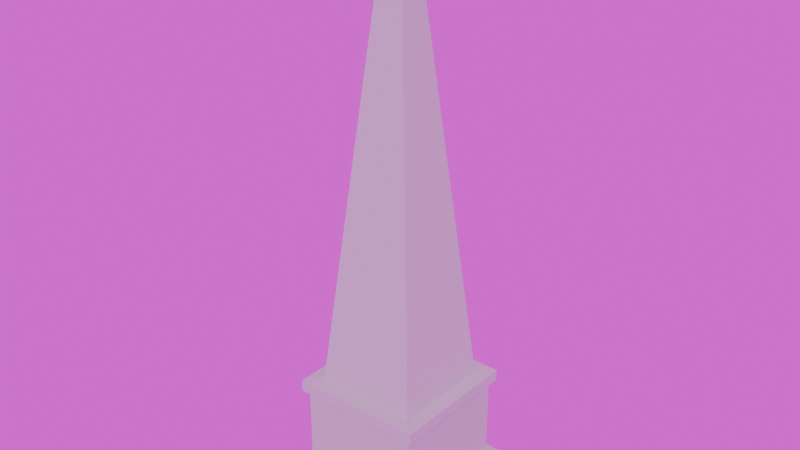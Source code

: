 # Source: Monumento.blend  (saved by Blender 4.1.24; exported with 4.5.12 LTS)
import bpy
from mathutils import Matrix  # noqa: F401  (used for matrix-valued properties, if any)

bpy.ops.wm.read_factory_settings(use_empty=True)
scene = bpy.context.scene
scene.name = 'Scene'

# ---- collections
col_collection = bpy.data.collections.new('Collection'); scene.collection.children.link(col_collection)

# ---- images (referenced by path relative to the original .blend; pixels are not part of the script)
import os
ASSET_DIR = os.environ.get("B2B_ASSET_DIR", "")  # directory of the original .blend (textures are referenced by path, not embedded)
HERE = os.path.dirname(os.path.abspath(__file__))  # packed textures are extracted next to this script under _unpacked/

def load_image(name, relpath, width, height, colorspace="sRGB"):
    """Load a texture the original file referenced (path relative to the .blend, or extracted next to this script)."""
    p = next((c for c in (os.path.join(HERE, relpath), os.path.join(ASSET_DIR, relpath)) if relpath and os.path.exists(c)), "")
    if p:
        img = bpy.data.images.load(p, check_existing=True)
        img.name = name
    else:  # same state as the original file: an image datablock whose file is absent (Cycles renders it pink)
        img = bpy.data.images.new(name, width, height)
        img.source = "FILE"
        img.filepath = "//" + (relpath or name)
    img.colorspace_settings.name = colorspace
    return img
img_sunflowers_puresky_4k_exr = load_image('sunflowers_puresky_4k.exr', 'sunflowers_puresky_4k.exr', 1024, 1024, 'Linear Rec.709')

# ---- materials (node trees are filled in below, after node groups)
mat_material = bpy.data.materials.new('Material')
mat_material.use_transparent_shadow = False

# ---- material node trees
mat_material.use_nodes = True; mat_material.node_tree.nodes.clear()
_N = mat_material.node_tree.nodes; _L = mat_material.node_tree.links
n0 = _N.new('ShaderNodeBsdfPrincipled'); n0.name = 'Principled BSDF'; n0.location = (10, 300)
n0.inputs[0].default_value = (0.505, 0.505, 0.505, 1.0)
n0.inputs[2].default_value = 1.0
n1 = _N.new('ShaderNodeOutputMaterial'); n1.name = 'Material Output'; n1.location = (300, 300)
_L.new(n0.outputs[0], n1.inputs[0])
n1.is_active_output = True

# ---- world
world_world_001 = bpy.data.worlds.new('World.001'); scene.world = world_world_001
world_world_001.use_nodes = True; world_world_001.node_tree.nodes.clear()
_N = world_world_001.node_tree.nodes; _L = world_world_001.node_tree.links
n0 = _N.new('ShaderNodeOutputWorld'); n0.name = 'World Output'; n0.location = (300, 300)
n1 = _N.new('ShaderNodeTexEnvironment'); n1.name = 'Environment Texture'; n1.location = (-60, 354)
n1.image = img_sunflowers_puresky_4k_exr
_L.new(n1.outputs[0], n0.inputs[0])
n0.is_active_output = True
world_world_001.use_sun_shadow = False
world_world_001.sun_shadow_jitter_overblur = 0.0

# ---- meshes
me_cube = bpy.data.meshes.new('Cube')
me_cube.from_pydata([(-0.2166, -0.2166, 0.01983), (-0.2166, -0.2166, 0.09952), (-0.2166, 0.2166, 0.01983), (-0.2166, 0.2166, 0.09952), (0.2166, -0.2166, 0.01983), (0.2166, -0.2166, 0.09952), (0.2166, 0.2166, 0.01983), (0.2166, 0.2166, 0.09952), (-0.1825, -0.1825, 0.09952), (-0.1825, 0.1825, 0.09952), (0.1825, 0.1825, 0.09952), (0.1825, -0.1825, 0.09952), (-0.1825, -0.1825, 0.3604), (-0.1825, 0.1825, 0.3604), (0.1825, 0.1825, 0.3604), (0.1825, -0.1825, 0.3604), (-0.1972, -0.1972, 0.3604), (-0.1972, 0.1972, 0.3604), (0.1972, 0.1972, 0.3604), (0.1972, -0.1972, 0.3604), (-0.1972, -0.1972, 0.3949), (-0.1972, 0.1972, 0.3949), (0.1972, 0.1972, 0.3949), (0.1972, -0.1972, 0.3949), (-0.1527, -0.1527, 0.3949), (-0.1527, 0.1527, 0.3949), (0.1527, 0.1527, 0.3949), (0.1527, -0.1527, 0.3949), (-0.02339, -0.02339, 1.705), (-0.02339, 0.02339, 1.705), (0.02339, 0.02339, 1.705), (0.02339, -0.02339, 1.705), (-0.03523, -0.03523, 1.705), (-0.03523, 0.03523, 1.705), (0.03523, 0.03523, 1.705), (0.03523, -0.03523, 1.705), (-0.03523, -0.03523, 1.734), (-0.03523, 0.03523, 1.734), (0.03523, 0.03523, 1.734), (0.03523, -0.03523, 1.734)], [], [(0, 1, 3, 2), (2, 3, 7, 6), (6, 7, 5, 4), (4, 5, 1, 0), (2, 6, 4, 0), (3, 1, 8, 9), (8, 11, 15, 12), (1, 5, 11, 8), (7, 3, 9, 10), (5, 7, 10, 11), (15, 14, 18, 19), (10, 9, 13, 14), (11, 10, 14, 15), (9, 8, 12, 13), (17, 16, 20, 21), (13, 12, 16, 17), (12, 15, 19, 16), (14, 13, 17, 18), (20, 23, 27, 24), (16, 19, 23, 20), (18, 17, 21, 22), (19, 18, 22, 23), (27, 26, 30, 31), (22, 21, 25, 26), (23, 22, 26, 27), (21, 20, 24, 25), (28, 31, 35, 32), (25, 24, 28, 29), (24, 27, 31, 28), (26, 25, 29, 30), (34, 33, 37, 38), (30, 29, 33, 34), (31, 30, 34, 35), (29, 28, 32, 33), (38, 37, 36, 39), (35, 34, 38, 39), (33, 32, 36, 37), (32, 35, 39, 36)])
_uv = me_cube.uv_layers.new(name='UVMap')
_uv.uv.foreach_set('vector', [0.375, 0.0, 0.625, 0.0, 0.625, 0.25, 0.375, 0.25, 0.375, 0.25, 0.625, 0.25, 0.625, 0.5, 0.375, 0.5, 0.375, 0.5, 0.625, 0.5, 0.625, 0.75, 0.375, 0.75, 0.375, 0.75, 0.625, 0.75, 0.625, 1.0, 0.375, 1.0, 0.125, 0.5, 0.375, 0.5, 0.375, 0.75, 0.125, 0.75, 0.625, 0.25, 0.625, 0.0, 0.625, 0.0, 0.625, 0.25, 0.625, 1.0, 0.625, 0.75, 0.625, 0.75, 0.625, 1.0, 0.625, 1.0, 0.625, 0.75, 0.625, 0.75, 0.625, 1.0, 0.625, 0.5, 0.625, 0.25, 0.625, 0.25, 0.625, 0.5, 0.625, 0.75, 0.625, 0.5, 0.625, 0.5, 0.625, 0.75, 0.625, 0.75, 0.625, 0.5, 0.625, 0.5, 0.625, 0.75, 0.625, 0.5, 0.625, 0.25, 0.625, 0.25, 0.625, 0.5, 0.625, 0.75, 0.625, 0.5, 0.625, 0.5, 0.625, 0.75, 0.625, 0.25, 0.625, 0.0, 0.625, 0.0, 0.625, 0.25, 0.625, 0.25, 0.625, 0.0, 0.625, 0.0, 0.625, 0.25, 0.625, 0.25, 0.625, 0.0, 0.625, 0.0, 0.625, 0.25, 0.625, 1.0, 0.625, 0.75, 0.625, 0.75, 0.625, 1.0, 0.625, 0.5, 0.625, 0.25, 0.625, 0.25, 0.625, 0.5, 0.625, 1.0, 0.625, 0.75, 0.625, 0.75, 0.625, 1.0, 0.625, 1.0, 0.625, 0.75, 0.625, 0.75, 0.625, 1.0, 0.625, 0.5, 0.625, 0.25, 0.625, 0.25, 0.625, 0.5, 0.625, 0.75, 0.625, 0.5, 0.625, 0.5, 0.625, 0.75, 0.625, 0.75, 0.625, 0.5, 0.625, 0.5, 0.625, 0.75, 0.625, 0.5, 0.625, 0.25, 0.625, 0.25, 0.625, 0.5, 0.625, 0.75, 0.625, 0.5, 0.625, 0.5, 0.625, 0.75, 0.625, 0.25, 0.625, 0.0, 0.625, 0.0, 0.625, 0.25, 0.625, 1.0, 0.625, 0.75, 0.625, 0.75, 0.625, 1.0, 0.625, 0.25, 0.625, 0.0, 0.625, 0.0, 0.625, 0.25, 0.625, 1.0, 0.625, 0.75, 0.625, 0.75, 0.625, 1.0, 0.625, 0.5, 0.625, 0.25, 0.625, 0.25, 0.625, 0.5, 0.625, 0.5, 0.625, 0.25, 0.625, 0.25, 0.625, 0.5, 0.625, 0.5, 0.625, 0.25, 0.625, 0.25, 0.625, 0.5, 0.625, 0.75, 0.625, 0.5, 0.625, 0.5, 0.625, 0.75, 0.625, 0.25, 0.625, 0.0, 0.625, 0.0, 0.625, 0.25, 0.625, 0.5, 0.875, 0.5, 0.875, 0.75, 0.625, 0.75, 0.625, 0.75, 0.625, 0.5, 0.625, 0.5, 0.625, 0.75, 0.625, 0.25, 0.625, 0.0, 0.625, 0.0, 0.625, 0.25, 0.625, 1.0, 0.625, 0.75, 0.625, 0.75, 0.625, 1.0])
me_cube.materials.append(mat_material)
me_cube.update()

# ---- objects
ob_monumento__convcol = bpy.data.objects.new('Monumento -convcol', me_cube)

# ---- transforms, parenting, visibility, modifiers, constraints
ob_monumento__convcol.location = (0.0, 0.0, 0.0)
ob_monumento__convcol.scale = (3.83, 3.83, 3.83)

# ---- collection membership
col_collection.objects.link(ob_monumento__convcol)

# ---- scene / render settings (as saved in the file)
scene.frame_start = 1; scene.frame_end = 250; scene.frame_set(1)
scene.render.engine = 'BLENDER_EEVEE_NEXT'
scene.cycles.sampling_pattern = 'TABULATED_SOBOL'
scene.eevee.ray_tracing_options.trace_max_roughness = 0.0
bpy.context.view_layer.update()

# ---- added for rendering (the .blend has no active camera and no usable light): camera, sun
cam_auto = bpy.data.cameras.new('AutoCamera')
cam_auto.lens = 50.0
cam_auto.sensor_width = 36.0
cam_auto.clip_end = 1000.0
ob_auto_camera = bpy.data.objects.new('AutoCamera', cam_auto)
scene.collection.objects.link(ob_auto_camera)
ob_auto_camera.location = (6.45139, -7.74167, 8.5202)
ob_auto_camera.rotation_euler = (1.09748, -7.21219e-08, 0.694738)
scene.camera = ob_auto_camera
light_auto_sun = bpy.data.lights.new('AutoSun', 'SUN')
light_auto_sun.energy = 3.0
light_auto_sun.angle = 0.0523599
ob_auto_sun = bpy.data.objects.new('AutoSun', light_auto_sun)
scene.collection.objects.link(ob_auto_sun)
ob_auto_sun.rotation_euler = (0.872665, 0.174533, 0.523599)
bpy.context.view_layer.update()
